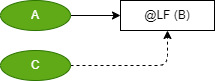

The diagram above was exported from draw.io. Its source (the exported page's mxGraphModel, read from the mxfile embedded in the PNG):
<mxGraphModel dx="841" dy="997" grid="1" gridSize="10" guides="1" tooltips="1" connect="1" arrows="1" fold="1" page="1" pageScale="1" pageWidth="827" pageHeight="1169" math="0" shadow="0">
  <root>
    <mxCell id="0" />
    <mxCell id="1" parent="0" />
    <mxCell id="82" style="edgeStyle=none;html=1;exitX=1;exitY=0.5;exitDx=0;exitDy=0;entryX=0;entryY=0.5;entryDx=0;entryDy=0;" parent="1" source="84" target="83" edge="1">
      <mxGeometry relative="1" as="geometry">
        <mxPoint x="354" y="450" as="sourcePoint" />
        <mxPoint x="310" y="520" as="targetPoint" />
      </mxGeometry>
    </mxCell>
    <mxCell id="85" style="edgeStyle=orthogonalEdgeStyle;html=1;exitX=1;exitY=0.5;exitDx=0;exitDy=0;entryX=0.5;entryY=1;entryDx=0;entryDy=0;dashed=1;" parent="1" source="81" target="83" edge="1">
      <mxGeometry relative="1" as="geometry" />
    </mxCell>
    <mxCell id="81" value="C" style="ellipse;whiteSpace=wrap;html=1;fillColor=#60a917;fontColor=#ffffff;strokeColor=#2D7600;" parent="1" vertex="1">
      <mxGeometry x="160" y="430" width="70" height="30" as="geometry" />
    </mxCell>
    <mxCell id="83" value="@LF (B)" style="rounded=0;whiteSpace=wrap;html=1;" parent="1" vertex="1">
      <mxGeometry x="280" y="380" width="94" height="30" as="geometry" />
    </mxCell>
    <mxCell id="84" value="A" style="ellipse;whiteSpace=wrap;html=1;fillColor=#60a917;fontColor=#ffffff;strokeColor=#2D7600;" parent="1" vertex="1">
      <mxGeometry x="160" y="380" width="70" height="30" as="geometry" />
    </mxCell>
  </root>
</mxGraphModel>